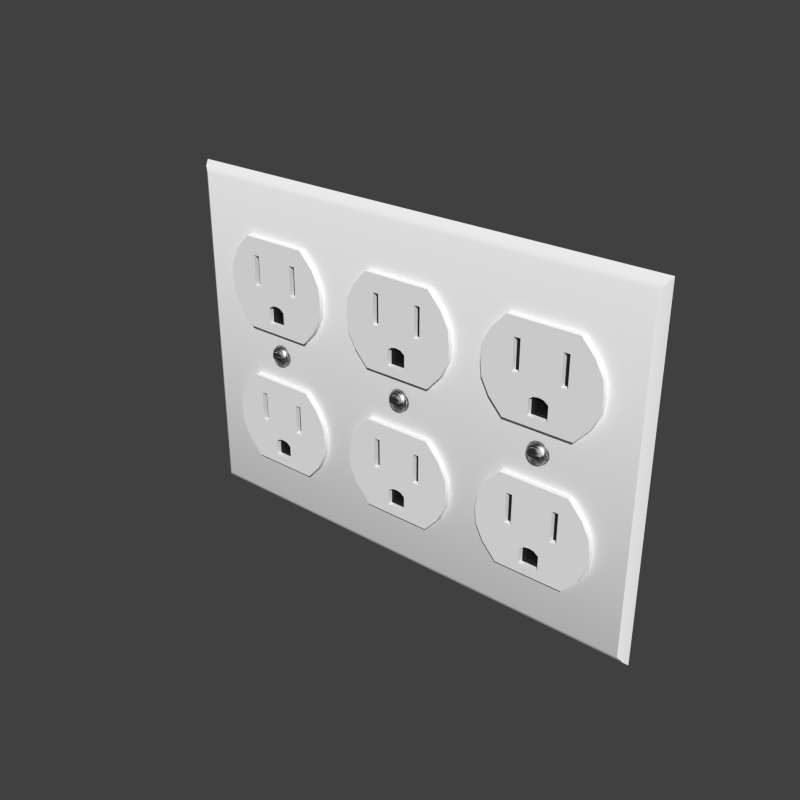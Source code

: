 # Source: Outlet_3-Gang.blend  (saved by Blender 3.0.42; exported with 4.5.12 LTS)
import bpy
from mathutils import Matrix  # noqa: F401  (used for matrix-valued properties, if any)

bpy.ops.wm.read_factory_settings(use_empty=True)
scene = bpy.context.scene
scene.name = 'Scene'

# ---- collections
col_collection_1 = bpy.data.collections.new('Collection 1'); scene.collection.children.link(col_collection_1)

# ---- materials (node trees are filled in below, after node groups)
mat_gloss_white_plastic = bpy.data.materials.new('Gloss White Plastic')
mat_gloss_white_plastic.alpha_threshold = 0.0
mat_gloss_white_plastic.roughness = 0.5
mat_gloss_white_plastic.line_color = (0.0, 0.0, 0.0, 1.0)
mat_stainless_steel = bpy.data.materials.new('Stainless Steel')
mat_stainless_steel.alpha_threshold = 0.0
mat_stainless_steel.roughness = 0.5
mat_stainless_steel.line_color = (0.0, 0.0, 0.0, 1.0)
mat_black_plastic = bpy.data.materials.new('Black Plastic')
mat_black_plastic.alpha_threshold = 0.0
mat_black_plastic.roughness = 0.5
mat_black_plastic.line_color = (0.0, 0.0, 0.0, 1.0)

# ---- node groups
ng_brushed = bpy.data.node_groups.new('Brushed', 'ShaderNodeTree')
_s = ng_brushed.interface.new_socket(name='Color', in_out='OUTPUT', socket_type='NodeSocketColor')
_s = ng_brushed.interface.new_socket(name='Vector', in_out='INPUT', socket_type='NodeSocketVector')
_s.min_value = -1.0
_s.max_value = 1.0
_s = ng_brushed.interface.new_socket(name='Scale', in_out='INPUT', socket_type='NodeSocketFloat')
_s.default_value = 15.0
_s.min_value = -1000.0
_s.max_value = 1000.0
_N = ng_brushed.nodes; _L = ng_brushed.links
n0 = _N.new('ShaderNodeMapping'); n0.name = 'Mapping'; n0.location = (-294, 153)
n0.inputs[3].default_value = (0.1, 1000.0, 1.0)
n1 = _N.new('ShaderNodeValToRGB'); n1.name = 'ColorRamp.002'; n1.location = (311, 4)
n1.color_ramp.interpolation = 'B_SPLINE'
while len(n1.color_ramp.elements) > 1: n1.color_ramp.elements.remove(n1.color_ramp.elements[-1])
n1.color_ramp.elements[0].position = 0.1136; n1.color_ramp.elements[0].color = (0.0, 0.0, 0.0, 1.0)
_e = n1.color_ramp.elements.new(0.4955); _e.color = (0.1708, 0.1708, 0.1708, 0.5074)
_e = n1.color_ramp.elements.new(1.0); _e.color = (1.0, 1.0, 1.0, 0.0)
n2 = _N.new('NodeGroupOutput'); n2.name = 'Group Output'; n2.location = (636, 29)
n3 = _N.new('ShaderNodeTexNoise'); n3.name = 'Noise Texture'; n3.location = (52, -12)
n3.width = 150
n3.inputs[3].default_value = 1.0
n3.inputs[8].default_value = 8.0
n4 = _N.new('NodeGroupInput'); n4.name = 'Group Input'; n4.location = (-508, 131)
_L.new(n4.outputs[0], n0.inputs[0])
_L.new(n0.outputs[0], n3.inputs[0])
_L.new(n3.outputs[0], n1.inputs[0])
_L.new(n1.outputs[0], n2.inputs[0])
_L.new(n4.outputs[1], n3.inputs[2])
n2.is_active_output = True

# ---- material node trees
mat_gloss_white_plastic.use_nodes = True; mat_gloss_white_plastic.node_tree.nodes.clear()
_N = mat_gloss_white_plastic.node_tree.nodes; _L = mat_gloss_white_plastic.node_tree.links
n0 = _N.new('ShaderNodeOutputMaterial'); n0.name = 'Material Output'; n0.location = (300, 300)
n0.width = 120
n1 = _N.new('ShaderNodeBsdfDiffuse'); n1.name = 'Diffuse BSDF'; n1.location = (-113, 376)
n1.inputs[0].default_value = (0.9425, 0.9425, 0.9425, 1.0)
n2 = _N.new('ShaderNodeMixShader'); n2.name = 'Mix Shader'; n2.location = (95, 307)
n2.width = 150
n2.inputs[0].default_value = 0.02
n3 = _N.new('ShaderNodeBsdfAnisotropic'); n3.name = 'Glossy BSDF'; n3.location = (-112, 226)
n3.distribution = 'BECKMANN'
n3.inputs[1].default_value = 0.3162
_L.new(n1.outputs[0], n2.inputs[1])
_L.new(n3.outputs[0], n2.inputs[2])
_L.new(n2.outputs[0], n0.inputs[0])
n0.is_active_output = True
mat_stainless_steel.use_nodes = True; mat_stainless_steel.node_tree.nodes.clear()
_N = mat_stainless_steel.node_tree.nodes; _L = mat_stainless_steel.node_tree.links
n0 = _N.new('ShaderNodeLayerWeight'); n0.name = 'Layer Weight'; n0.location = (114, 494)
n0.width = 150
n0.inputs[0].default_value = 0.15
n1 = _N.new('ShaderNodeMixShader'); n1.name = 'Mix Shader'; n1.location = (316, 430)
n1.width = 137
n2 = _N.new('ShaderNodeBsdfAnisotropic'); n2.name = 'Glossy BSDF.001'; n2.location = (94, 224)
n2.width = 169
n2.distribution = 'BECKMANN'
n2.inputs[1].default_value = 0.4472
n3 = _N.new('ShaderNodeBsdfAnisotropic'); n3.name = 'Glossy BSDF'; n3.location = (101, 387)
n3.width = 168
n3.distribution = 'BECKMANN'
n3.inputs[1].default_value = 0.4472
n4 = _N.new('ShaderNodeValToRGB'); n4.name = 'ColorRamp'; n4.location = (-310, 466)
n4.color_ramp.interpolation = 'B_SPLINE'
while len(n4.color_ramp.elements) > 1: n4.color_ramp.elements.remove(n4.color_ramp.elements[-1])
n4.color_ramp.elements[0].position = 0.0; n4.color_ramp.elements[0].color = (0.438, 0.438, 0.438, 1.0)
_e = n4.color_ramp.elements.new(1.0); _e.color = (0.1008, 0.1008, 0.1008, 1.0)
n5 = _N.new('ShaderNodeFresnel'); n5.name = 'Fresnel'; n5.location = (-566, 368)
n5.width = 124
n5.inputs[0].default_value = 2.45
n6 = _N.new('ShaderNodeBump'); n6.name = 'Bump'; n6.location = (-106, 232)
n6.width = 150
n6.inputs[0].default_value = 1.2
n6.inputs[1].default_value = 0.1
n6.inputs[2].default_value = 1.0
n7 = _N.new('ShaderNodeGamma'); n7.name = 'Gamma'; n7.location = (-287, 197)
n7.inputs[1].default_value = 9.0
n8 = _N.new('ShaderNodeOutputMaterial'); n8.name = 'Material Output'; n8.location = (486, 423)
n8.width = 120
n9 = _N.new('ShaderNodeTexCoord'); n9.name = 'Texture Coordinate'; n9.location = (-644, 237)
n9.width = 150
n10 = _N.new('ShaderNodeGroup'); n10.name = 'Group'; n10.location = (-459, 205)
n10.width = 142
n10.node_tree = ng_brushed
n10.inputs[1].default_value = 1.0
_L.new(n3.outputs[0], n1.inputs[1])
_L.new(n1.outputs[0], n8.inputs[0])
_L.new(n2.outputs[0], n1.inputs[2])
_L.new(n0.outputs[1], n1.inputs[0])
_L.new(n6.outputs[0], n3.inputs[4])
_L.new(n6.outputs[0], n2.inputs[4])
_L.new(n4.outputs[0], n3.inputs[0])
_L.new(n7.outputs[0], n6.inputs[3])
_L.new(n10.outputs[0], n7.inputs[0])
_L.new(n5.outputs[0], n4.inputs[0])
_L.new(n9.outputs[3], n10.inputs[0])
n8.is_active_output = True
mat_black_plastic.use_nodes = True; mat_black_plastic.node_tree.nodes.clear()
_N = mat_black_plastic.node_tree.nodes; _L = mat_black_plastic.node_tree.links
n0 = _N.new('ShaderNodeOutputMaterial'); n0.name = 'Material Output'; n0.location = (300, 300)
n0.width = 120
n1 = _N.new('ShaderNodeBsdfDiffuse'); n1.name = 'Diffuse BSDF'; n1.location = (-113, 376)
n1.inputs[0].default_value = (0.007938, 0.007938, 0.007938, 1.0)
n2 = _N.new('ShaderNodeMixShader'); n2.name = 'Mix Shader'; n2.location = (95, 307)
n2.width = 150
n2.inputs[0].default_value = 0.02
n3 = _N.new('ShaderNodeBsdfAnisotropic'); n3.name = 'Glossy BSDF'; n3.location = (-112, 226)
n3.distribution = 'BECKMANN'
n3.inputs[1].default_value = 0.3162
_L.new(n1.outputs[0], n2.inputs[1])
_L.new(n3.outputs[0], n2.inputs[2])
_L.new(n2.outputs[0], n0.inputs[0])
n0.is_active_output = True

# ---- world
world_world = bpy.data.worlds.new('World'); scene.world = world_world
world_world.color = (0.05088, 0.05088, 0.05088)
world_world.use_sun_shadow = False
world_world.sun_shadow_jitter_overblur = 0.0
world_world.cycles.sampling_method = 'MANUAL'
world_world.cycles.sample_map_resolution = 256

# ---- meshes
me_socket = bpy.data.meshes.new('Socket')
me_socket.from_pydata([(0.03037, -0.002786, 0.06048), (0.02921, -0.002786, 0.0597), (0.02843, -0.002786, 0.05853), (0.02816, -0.002786, 0.05715), (0.02843, -0.002786, 0.05577), (0.02921, -0.002786, 0.0546), (0.03037, -0.002786, 0.05382), (0.0295, -0.003814, 0.0549), (0.02881, -0.003814, 0.05593), (0.02857, -0.003814, 0.05715), (0.02881, -0.003814, 0.05837), (0.0295, -0.003814, 0.0594), (0.03053, -0.003814, 0.0601), (0.03053, -0.003814, 0.05421), (0.0298, -0.004316, 0.0552), (0.02921, -0.004316, 0.05609), (0.02906, -0.004316, 0.05715), (0.02921, -0.004316, 0.05821), (0.0298, -0.004316, 0.0591), (0.0307, -0.004316, 0.0597), (0.0307, -0.004316, 0.0546), (0.03096, -0.005079, 0.05669), (0.02996, -0.005079, 0.05669), (0.02996, -0.005079, 0.05761), (0.03096, -0.005079, 0.05761), (0.03132, -0.005079, 0.05761), (0.03132, -0.005079, 0.05669), (0.02996, -0.004316, 0.05761), (0.03096, -0.004316, 0.05761), (0.03132, -0.004316, 0.05761), (0.03132, -0.004316, 0.05669), (0.02826, -0.002786, 0.05646), (0.02866, -0.003814, 0.05654), (0.02906, -0.004316, 0.05768), (0.02866, -0.003814, 0.05776), (0.02826, -0.002786, 0.05784), (0.02996, -0.004316, 0.05715), (0.03096, -0.004316, 0.05715), (0.03132, -0.004316, 0.05715), (0.02996, -0.004316, 0.05669), (0.03096, -0.004316, 0.05669), (0.02906, -0.004316, 0.05662), (0.02911, -0.002786, 0.05715), (0.03175, -0.002786, 0.05715), (0.03175, -0.002786, 0.06075), (0.03313, -0.002786, 0.06048), (0.03429, -0.002786, 0.0597), (0.03507, -0.002786, 0.05853), (0.03534, -0.002786, 0.05715), (0.03507, -0.002786, 0.05577), (0.03429, -0.002786, 0.0546), (0.03313, -0.002786, 0.05382), (0.03175, -0.002786, 0.05355), (0.034, -0.003814, 0.0549), (0.03469, -0.003814, 0.05593), (0.03493, -0.003814, 0.05715), (0.03469, -0.003814, 0.05837), (0.034, -0.003814, 0.0594), (0.03297, -0.003814, 0.0601), (0.03175, -0.003814, 0.06034), (0.03297, -0.003814, 0.05421), (0.03175, -0.003814, 0.05396), (0.0337, -0.004316, 0.0552), (0.03429, -0.004316, 0.05609), (0.03444, -0.004316, 0.05715), (0.03429, -0.004316, 0.05821), (0.0337, -0.004316, 0.0591), (0.0328, -0.004316, 0.0597), (0.03175, -0.004316, 0.05991), (0.0328, -0.004316, 0.0546), (0.03175, -0.004316, 0.05439), (0.03254, -0.005079, 0.05669), (0.03354, -0.005079, 0.05669), (0.03354, -0.005079, 0.05761), (0.03254, -0.005079, 0.05761), (0.03218, -0.005079, 0.05761), (0.03175, -0.005079, 0.05761), (0.03218, -0.005079, 0.05669), (0.03175, -0.005079, 0.05669), (0.03354, -0.004316, 0.05761), (0.03254, -0.004316, 0.05761), (0.03218, -0.004316, 0.05761), (0.03175, -0.004316, 0.05761), (0.03218, -0.004316, 0.05669), (0.03175, -0.004316, 0.05669), (0.03524, -0.002786, 0.05646), (0.03484, -0.003814, 0.05654), (0.03444, -0.004316, 0.05768), (0.03484, -0.003814, 0.05776), (0.03524, -0.002786, 0.05784), (0.03354, -0.004316, 0.05715), (0.03254, -0.004316, 0.05715), (0.03218, -0.004316, 0.05715), (0.03175, -0.004316, 0.05715), (0.03354, -0.004316, 0.05669), (0.03254, -0.004316, 0.05669), (0.03444, -0.004316, 0.05662), (0.03439, -0.002786, 0.05715), (0.02054, -0.002589, 0.01777), (0.02054, -0.002589, 0.04788), (0.0129, -0.002589, 0.03283), (0.01342, -0.002589, 0.02781), (0.01597, -0.002589, 0.02279), (0.01342, -0.002589, 0.03785), (0.01597, -0.002589, 0.04286), (0.02322, -0.002589, 0.01777), (0.02322, -0.002589, 0.04788), (0.02322, -0.002683, 0.03209), (0.03008, -0.002589, 0.04788), (0.02322, -0.002683, 0.03785), (0.02322, -0.002683, 0.04213), (0.02867, -0.002589, 0.01777), (0.02526, -0.002589, 0.04788), (0.02526, -0.002683, 0.03209), (0.02867, -0.002683, 0.02079), (0.02867, -0.002683, 0.02582), (0.02526, -0.002683, 0.03785), (0.02526, -0.002683, 0.04213), (0.02054, -0.004372, 0.01777), (0.02054, -0.004372, 0.04788), (0.0129, -0.004372, 0.03283), (0.01342, -0.004372, 0.02781), (0.01597, -0.004372, 0.02279), (0.01342, -0.004372, 0.03785), (0.01597, -0.004372, 0.04286), (0.02322, -0.004372, 0.01777), (0.02322, -0.004372, 0.04788), (0.02322, -0.004372, 0.03209), (0.02322, -0.004372, 0.02079), (0.02322, -0.004372, 0.02719), (0.02322, -0.004372, 0.03785), (0.02322, -0.004372, 0.04213), (0.02867, -0.004372, 0.01777), (0.02526, -0.004372, 0.04788), (0.02526, -0.004372, 0.03209), (0.02867, -0.004372, 0.02079), (0.02867, -0.004372, 0.02582), (0.02526, -0.004372, 0.03785), (0.02526, -0.004372, 0.04213), (0.03008, -0.002683, 0.02691), (0.03008, -0.004372, 0.04788), (0.03008, -0.004372, 0.03209), (0.03008, -0.004372, 0.02691), (0.03008, -0.004372, 0.03785), (0.03008, -0.004372, 0.04213), (0.03175, -0.002589, 0.04788), (0.03175, -0.002589, 0.01777), (0.04296, -0.002589, 0.01777), (0.04296, -0.002589, 0.04788), (0.0506, -0.002589, 0.03283), (0.03175, -0.002683, 0.02719), (0.03175, -0.002683, 0.02079), (0.05008, -0.002589, 0.02781), (0.04753, -0.002589, 0.02279), (0.05008, -0.002589, 0.03785), (0.04753, -0.002589, 0.04286), (0.04028, -0.002589, 0.01777), (0.04028, -0.002589, 0.04788), (0.04028, -0.002683, 0.03209), (0.03342, -0.002589, 0.04788), (0.04028, -0.002683, 0.03785), (0.04028, -0.002683, 0.04213), (0.03483, -0.002589, 0.01777), (0.03824, -0.002589, 0.04788), (0.03824, -0.002683, 0.03209), (0.03483, -0.002683, 0.02079), (0.03483, -0.002683, 0.02582), (0.03824, -0.002683, 0.03785), (0.03824, -0.002683, 0.04213), (0.03175, -0.004372, 0.04788), (0.03175, -0.004372, 0.01777), (0.04296, -0.004372, 0.01777), (0.04296, -0.004372, 0.04788), (0.03175, -0.004372, 0.03209), (0.0506, -0.004372, 0.03283), (0.03175, -0.004372, 0.02719), (0.03175, -0.004372, 0.02079), (0.05008, -0.004372, 0.02781), (0.04753, -0.004372, 0.02279), (0.03175, -0.004372, 0.03785), (0.03175, -0.004372, 0.04213), (0.05008, -0.004372, 0.03785), (0.04753, -0.004372, 0.04286), (0.04028, -0.004372, 0.01777), (0.04028, -0.004372, 0.04788), (0.04028, -0.004372, 0.03209), (0.04028, -0.004372, 0.02079), (0.04028, -0.004372, 0.02719), (0.04028, -0.004372, 0.03785), (0.04028, -0.004372, 0.04213), (0.03483, -0.004372, 0.01777), (0.03824, -0.004372, 0.04788), (0.03824, -0.004372, 0.03209), (0.03483, -0.004372, 0.02079), (0.03483, -0.004372, 0.02582), (0.03824, -0.004372, 0.03785), (0.03824, -0.004372, 0.04213), (0.03342, -0.002683, 0.02691), (0.03342, -0.004372, 0.04788), (0.03342, -0.004372, 0.03209), (0.03342, -0.004372, 0.02691), (0.03342, -0.004372, 0.03785), (0.03342, -0.004372, 0.04213), (0.03175, -0.002683, 0.02582), (0.02054, -0.002589, 0.06495), (0.02054, -0.002589, 0.09506), (0.0129, -0.002589, 0.08001), (0.01342, -0.002589, 0.07499), (0.01597, -0.002589, 0.06997), (0.01342, -0.002589, 0.08502), (0.01597, -0.002589, 0.09004), (0.02322, -0.002589, 0.06495), (0.02322, -0.002589, 0.09506), (0.02322, -0.002683, 0.07927), (0.03008, -0.002589, 0.09506), (0.02322, -0.002683, 0.08502), (0.02322, -0.002683, 0.0893), (0.02867, -0.002589, 0.06495), (0.02526, -0.002589, 0.09506), (0.02526, -0.002683, 0.07927), (0.02867, -0.002683, 0.06796), (0.02867, -0.002683, 0.073), (0.02526, -0.002683, 0.08502), (0.02526, -0.002683, 0.0893), (0.02054, -0.004372, 0.06495), (0.02054, -0.004372, 0.09506), (0.0129, -0.004372, 0.08001), (0.01342, -0.004372, 0.07499), (0.01597, -0.004372, 0.06997), (0.01342, -0.004372, 0.08502), (0.01597, -0.004372, 0.09004), (0.02322, -0.004372, 0.06495), (0.02322, -0.004372, 0.09506), (0.02322, -0.004372, 0.07927), (0.02322, -0.004372, 0.06796), (0.02322, -0.004372, 0.07437), (0.02322, -0.004372, 0.08502), (0.02322, -0.004372, 0.0893), (0.02867, -0.004372, 0.06495), (0.02526, -0.004372, 0.09506), (0.02867, -0.004372, 0.06796), (0.02867, -0.004372, 0.073), (0.02526, -0.004372, 0.08502), (0.02526, -0.004372, 0.0893), (0.03008, -0.002683, 0.07409), (0.03008, -0.004372, 0.09506), (0.03008, -0.004372, 0.07927), (0.03008, -0.004372, 0.07409), (0.03008, -0.004372, 0.08502), (0.03008, -0.004372, 0.0893), (0.02526, -0.002589, 0.06495), (0.02355, -0.002683, 0.07927), (0.02526, -0.004372, 0.06495), (0.02526, -0.004372, 0.07927), (0.02526, -0.004372, 0.06796), (0.02526, -0.004372, 0.07369), (0.03175, -0.002589, 0.09506), (0.03175, -0.002589, 0.06495), (0.04296, -0.002589, 0.06495), (0.04296, -0.002589, 0.09506), (0.0506, -0.002589, 0.08001), (0.03175, -0.002683, 0.07437), (0.03175, -0.002683, 0.06796), (0.05008, -0.002589, 0.07499), (0.04753, -0.002589, 0.06997), (0.05008, -0.002589, 0.08502), (0.04753, -0.002589, 0.09004), (0.04028, -0.002589, 0.06495), (0.04028, -0.002589, 0.09506), (0.04028, -0.002683, 0.07927), (0.03342, -0.002589, 0.09506), (0.04028, -0.002683, 0.08502), (0.04028, -0.002683, 0.0893), (0.03483, -0.002589, 0.06495), (0.03824, -0.002589, 0.09506), (0.03824, -0.002683, 0.07927), (0.03483, -0.002683, 0.06796), (0.03483, -0.002683, 0.073), (0.03824, -0.002683, 0.08502), (0.03824, -0.002683, 0.0893), (0.03175, -0.004372, 0.09506), (0.03175, -0.004372, 0.06495), (0.04296, -0.004372, 0.06495), (0.04296, -0.004372, 0.09506), (0.03175, -0.004372, 0.07927), (0.0506, -0.004372, 0.08001), (0.03175, -0.004372, 0.07437), (0.03175, -0.004372, 0.06796), (0.05008, -0.004372, 0.07499), (0.04753, -0.004372, 0.06997), (0.03175, -0.004372, 0.08502), (0.03175, -0.004372, 0.0893), (0.05008, -0.004372, 0.08502), (0.04753, -0.004372, 0.09004), (0.04028, -0.004372, 0.06495), (0.04028, -0.004372, 0.09506), (0.04028, -0.004372, 0.07927), (0.04028, -0.004372, 0.06796), (0.04028, -0.004372, 0.07437), (0.04028, -0.004372, 0.08502), (0.04028, -0.004372, 0.0893), (0.03483, -0.004372, 0.06495), (0.03824, -0.004372, 0.09506), (0.03483, -0.004372, 0.06796), (0.03483, -0.004372, 0.073), (0.03824, -0.004372, 0.08502), (0.03824, -0.004372, 0.0893), (0.03342, -0.002683, 0.07409), (0.03342, -0.004372, 0.09506), (0.03342, -0.004372, 0.07927), (0.03342, -0.004372, 0.07409), (0.03342, -0.004372, 0.08502), (0.03342, -0.004372, 0.0893), (0.03175, -0.002683, 0.073), (0.03824, -0.002589, 0.06495), (0.03995, -0.002683, 0.07927), (0.03824, -0.004372, 0.06495), (0.03824, -0.004372, 0.07927), (0.03824, -0.004372, 0.06796), (0.03824, -0.004372, 0.07369), (3.211e-07, 1.386e-06, 2.522e-07), (3.211e-07, 1.386e-06, 0.1143), (0.002453, -0.002589, 0.003289), (0.001024, -0.001721, 0.001579), (0.001024, -0.001721, 0.1127), (0.002453, -0.002589, 0.111), (0.16, 1.386e-06, 2.522e-07), (0.16, 1.386e-06, 0.1143), (0.1576, -0.002589, 0.003289), (0.159, -0.001721, 0.001579), (0.159, -0.001721, 0.1127), (0.1576, -0.002589, 0.111), (0.1269, -0.002786, 0.06048), (0.1257, -0.002786, 0.0597), (0.1249, -0.002786, 0.05853), (0.1247, -0.002786, 0.05715), (0.1249, -0.002786, 0.05577), (0.1257, -0.002786, 0.0546), (0.1269, -0.002786, 0.05382), (0.126, -0.003814, 0.0549), (0.1253, -0.003814, 0.05593), (0.1251, -0.003814, 0.05715), (0.1253, -0.003814, 0.05837), (0.126, -0.003814, 0.0594), (0.1271, -0.003814, 0.0601), (0.1271, -0.003814, 0.05421), (0.1263, -0.004316, 0.0552), (0.1257, -0.004316, 0.05609), (0.1256, -0.004316, 0.05715), (0.1257, -0.004316, 0.05821), (0.1263, -0.004316, 0.0591), (0.1272, -0.004316, 0.0597), (0.1272, -0.004316, 0.0546), (0.1275, -0.005079, 0.05669), (0.1265, -0.005079, 0.05669), (0.1265, -0.005079, 0.05761), (0.1275, -0.005079, 0.05761), (0.1278, -0.005079, 0.05761), (0.1278, -0.005079, 0.05669), (0.1265, -0.004316, 0.05761), (0.1275, -0.004316, 0.05761), (0.1278, -0.004316, 0.05761), (0.1278, -0.004316, 0.05669), (0.1248, -0.002786, 0.05646), (0.1252, -0.003814, 0.05654), (0.1256, -0.004316, 0.05768), (0.1252, -0.003814, 0.05776), (0.1248, -0.002786, 0.05784), (0.1265, -0.004316, 0.05715), (0.1275, -0.004316, 0.05715), (0.1278, -0.004316, 0.05715), (0.1265, -0.004316, 0.05669), (0.1275, -0.004316, 0.05669), (0.1256, -0.004316, 0.05662), (0.1256, -0.002786, 0.05715), (0.1283, -0.002786, 0.05715), (0.1283, -0.002786, 0.06075), (0.1296, -0.002786, 0.06048), (0.1308, -0.002786, 0.0597), (0.1316, -0.002786, 0.05853), (0.1319, -0.002786, 0.05715), (0.1316, -0.002786, 0.05577), (0.1308, -0.002786, 0.0546), (0.1296, -0.002786, 0.05382), (0.1283, -0.002786, 0.05355), (0.1305, -0.003814, 0.0549), (0.1312, -0.003814, 0.05593), (0.1314, -0.003814, 0.05715), (0.1312, -0.003814, 0.05837), (0.1305, -0.003814, 0.0594), (0.1295, -0.003814, 0.0601), (0.1283, -0.003814, 0.06034), (0.1295, -0.003814, 0.05421), (0.1283, -0.003814, 0.05396), (0.1302, -0.004316, 0.0552), (0.1308, -0.004316, 0.05609), (0.131, -0.004316, 0.05715), (0.1308, -0.004316, 0.05821), (0.1302, -0.004316, 0.0591), (0.1293, -0.004316, 0.0597), (0.1283, -0.004316, 0.05991), (0.1293, -0.004316, 0.0546), (0.1283, -0.004316, 0.05439), (0.1291, -0.005079, 0.05669), (0.1301, -0.005079, 0.05669), (0.1301, -0.005079, 0.05761), (0.1291, -0.005079, 0.05761), (0.1287, -0.005079, 0.05761), (0.1283, -0.005079, 0.05761), (0.1287, -0.005079, 0.05669), (0.1283, -0.005079, 0.05669), (0.1301, -0.004316, 0.05761), (0.1291, -0.004316, 0.05761), (0.1287, -0.004316, 0.05761), (0.1283, -0.004316, 0.05761), (0.1287, -0.004316, 0.05669), (0.1283, -0.004316, 0.05669), (0.1318, -0.002786, 0.05646), (0.1314, -0.003814, 0.05654), (0.131, -0.004316, 0.05768), (0.1314, -0.003814, 0.05776), (0.1318, -0.002786, 0.05784), (0.1301, -0.004316, 0.05715), (0.1291, -0.004316, 0.05715), (0.1287, -0.004316, 0.05715), (0.1283, -0.004316, 0.05715), (0.1301, -0.004316, 0.05669), (0.1291, -0.004316, 0.05669), (0.131, -0.004316, 0.05662), (0.1309, -0.002786, 0.05715), (0.1171, -0.002589, 0.01777), (0.1171, -0.002589, 0.04788), (0.1094, -0.002589, 0.03283), (0.1099, -0.002589, 0.02781), (0.1125, -0.002589, 0.02279), (0.1099, -0.002589, 0.03785), (0.1125, -0.002589, 0.04286), (0.1197, -0.002589, 0.01777), (0.1197, -0.002589, 0.04788), (0.1197, -0.002683, 0.03209), (0.1266, -0.002589, 0.04788), (0.1197, -0.002683, 0.03785), (0.1197, -0.002683, 0.04213), (0.1252, -0.002589, 0.01777), (0.1218, -0.002589, 0.04788), (0.1218, -0.002683, 0.03209), (0.1252, -0.002683, 0.02079), (0.1252, -0.002683, 0.02582), (0.1218, -0.002683, 0.03785), (0.1218, -0.002683, 0.04213), (0.1171, -0.004372, 0.01777), (0.1171, -0.004372, 0.04788), (0.1094, -0.004372, 0.03283), (0.1099, -0.004372, 0.02781), (0.1125, -0.004372, 0.02279), (0.1099, -0.004372, 0.03785), (0.1125, -0.004372, 0.04286), (0.1197, -0.004372, 0.01777), (0.1197, -0.004372, 0.04788), (0.1197, -0.004372, 0.03209), (0.1197, -0.004372, 0.02079), (0.1197, -0.004372, 0.02719), (0.1197, -0.004372, 0.03785), (0.1197, -0.004372, 0.04213), (0.1252, -0.004372, 0.01777), (0.1218, -0.004372, 0.04788), (0.1218, -0.004372, 0.03209), (0.1252, -0.004372, 0.02079), (0.1252, -0.004372, 0.02582), (0.1218, -0.004372, 0.03785), (0.1218, -0.004372, 0.04213), (0.1266, -0.002683, 0.02691), (0.1266, -0.004372, 0.04788), (0.1266, -0.004372, 0.03209), (0.1266, -0.004372, 0.02691), (0.1266, -0.004372, 0.03785), (0.1266, -0.004372, 0.04213), (0.1283, -0.002589, 0.04788), (0.1283, -0.002589, 0.01777), (0.1395, -0.002589, 0.01777), (0.1395, -0.002589, 0.04788), (0.1471, -0.002589, 0.03283), (0.1283, -0.002683, 0.02719), (0.1283, -0.002683, 0.02079), (0.1466, -0.002589, 0.02781), (0.144, -0.002589, 0.02279), (0.1466, -0.002589, 0.03785), (0.144, -0.002589, 0.04286), (0.1368, -0.002589, 0.01777), (0.1368, -0.002589, 0.04788), (0.1368, -0.002683, 0.03209), (0.1299, -0.002589, 0.04788), (0.1368, -0.002683, 0.03785), (0.1368, -0.002683, 0.04213), (0.1314, -0.002589, 0.01777), (0.1348, -0.002589, 0.04788), (0.1348, -0.002683, 0.03209), (0.1314, -0.002683, 0.02079), (0.1314, -0.002683, 0.02582), (0.1348, -0.002683, 0.03785), (0.1348, -0.002683, 0.04213), (0.1283, -0.004372, 0.04788), (0.1283, -0.004372, 0.01777), (0.1395, -0.004372, 0.01777), (0.1395, -0.004372, 0.04788), (0.1283, -0.004372, 0.03209), (0.1471, -0.004372, 0.03283), (0.1283, -0.004372, 0.02719), (0.1283, -0.004372, 0.02079), (0.1466, -0.004372, 0.02781), (0.144, -0.004372, 0.02279), (0.1283, -0.004372, 0.03785), (0.1283, -0.004372, 0.04213), (0.1466, -0.004372, 0.03785), (0.144, -0.004372, 0.04286), (0.1368, -0.004372, 0.01777), (0.1368, -0.004372, 0.04788), (0.1368, -0.004372, 0.03209), (0.1368, -0.004372, 0.02079), (0.1368, -0.004372, 0.02719), (0.1368, -0.004372, 0.03785), (0.1368, -0.004372, 0.04213), (0.1314, -0.004372, 0.01777), (0.1348, -0.004372, 0.04788), (0.1348, -0.004372, 0.03209), (0.1314, -0.004372, 0.02079), (0.1314, -0.004372, 0.02582), (0.1348, -0.004372, 0.03785), (0.1348, -0.004372, 0.04213), (0.1299, -0.002683, 0.02691), (0.1299, -0.004372, 0.04788), (0.1299, -0.004372, 0.03209), (0.1299, -0.004372, 0.02691), (0.1299, -0.004372, 0.03785), (0.1299, -0.004372, 0.04213), (0.1283, -0.002683, 0.02582), (0.1171, -0.002589, 0.06495), (0.1171, -0.002589, 0.09506), (0.1094, -0.002589, 0.08001), (0.1099, -0.002589, 0.07499), (0.1125, -0.002589, 0.06997), (0.1099, -0.002589, 0.08502), (0.1125, -0.002589, 0.09004), (0.1197, -0.002589, 0.06495), (0.1197, -0.002589, 0.09506), (0.1197, -0.002683, 0.07927), (0.1266, -0.002589, 0.09506), (0.1197, -0.002683, 0.08502), (0.1197, -0.002683, 0.0893), (0.1252, -0.002589, 0.06495), (0.1218, -0.002589, 0.09506), (0.1218, -0.002683, 0.07927), (0.1252, -0.002683, 0.06796), (0.1252, -0.002683, 0.073), (0.1218, -0.002683, 0.08502), (0.1218, -0.002683, 0.0893), (0.1171, -0.004372, 0.06495), (0.1171, -0.004372, 0.09506), (0.1094, -0.004372, 0.08001), (0.1099, -0.004372, 0.07499), (0.1125, -0.004372, 0.06997), (0.1099, -0.004372, 0.08502), (0.1125, -0.004372, 0.09004), (0.1197, -0.004372, 0.06495), (0.1197, -0.004372, 0.09506), (0.1197, -0.004372, 0.07927), (0.1197, -0.004372, 0.06796), (0.1197, -0.004372, 0.07437), (0.1197, -0.004372, 0.08502), (0.1197, -0.004372, 0.0893), (0.1252, -0.004372, 0.06495), (0.1218, -0.004372, 0.09506), (0.1252, -0.004372, 0.06796), (0.1252, -0.004372, 0.073), (0.1218, -0.004372, 0.08502), (0.1218, -0.004372, 0.0893), (0.1266, -0.002683, 0.07409), (0.1266, -0.004372, 0.09506), (0.1266, -0.004372, 0.07927), (0.1266, -0.004372, 0.07409), (0.1266, -0.004372, 0.08502), (0.1266, -0.004372, 0.0893), (0.1218, -0.002589, 0.06495), (0.1201, -0.002683, 0.07927), (0.1218, -0.004372, 0.06495), (0.1218, -0.004372, 0.07927), (0.1218, -0.004372, 0.06796), (0.1218, -0.004372, 0.07369), (0.1283, -0.002589, 0.09506), (0.1283, -0.002589, 0.06495), (0.1395, -0.002589, 0.06495), (0.1395, -0.002589, 0.09506), (0.1471, -0.002589, 0.08001), (0.1283, -0.002683, 0.07437), (0.1283, -0.002683, 0.06796), (0.1466, -0.002589, 0.07499), (0.144, -0.002589, 0.06997), (0.1466, -0.002589, 0.08502), (0.144, -0.002589, 0.09004), (0.1368, -0.002589, 0.06495), (0.1368, -0.002589, 0.09506), (0.1368, -0.002683, 0.07927), (0.1299, -0.002589, 0.09506), (0.1368, -0.002683, 0.08502), (0.1368, -0.002683, 0.0893), (0.1314, -0.002589, 0.06495), (0.1348, -0.002589, 0.09506), (0.1348, -0.002683, 0.07927), (0.1314, -0.002683, 0.06796), (0.1314, -0.002683, 0.073), (0.1348, -0.002683, 0.08502), (0.1348, -0.002683, 0.0893), (0.1283, -0.004372, 0.09506), (0.1283, -0.004372, 0.06495), (0.1395, -0.004372, 0.06495), (0.1395, -0.004372, 0.09506), (0.1283, -0.004372, 0.07927), (0.1471, -0.004372, 0.08001), (0.1283, -0.004372, 0.07437), (0.1283, -0.004372, 0.06796), (0.1466, -0.004372, 0.07499), (0.144, -0.004372, 0.06997), (0.1283, -0.004372, 0.08502), (0.1283, -0.004372, 0.0893), (0.1466, -0.004372, 0.08502), (0.144, -0.004372, 0.09004), (0.1368, -0.004372, 0.06495), (0.1368, -0.004372, 0.09506), (0.1368, -0.004372, 0.07927), (0.1368, -0.004372, 0.06796), (0.1368, -0.004372, 0.07437), (0.1368, -0.004372, 0.08502), (0.1368, -0.004372, 0.0893), (0.1314, -0.004372, 0.06495), (0.1348, -0.004372, 0.09506), (0.1314, -0.004372, 0.06796), (0.1314, -0.004372, 0.073), (0.1348, -0.004372, 0.08502), (0.1348, -0.004372, 0.0893), (0.1299, -0.002683, 0.07409), (0.1299, -0.004372, 0.09506), (0.1299, -0.004372, 0.07927), (0.1299, -0.004372, 0.07409), (0.1299, -0.004372, 0.08502), (0.1299, -0.004372, 0.0893), (0.1283, -0.002683, 0.073), (0.1348, -0.002589, 0.06495), (0.1365, -0.002683, 0.07927), (0.1348, -0.004372, 0.06495), (0.1348, -0.004372, 0.07927), (0.1348, -0.004372, 0.06796), (0.1348, -0.004372, 0.07369), (0.07863, -0.002786, 0.06048), (0.07747, -0.002786, 0.0597), (0.07669, -0.002786, 0.05853), (0.07642, -0.002786, 0.05715), (0.07669, -0.002786, 0.05577), (0.07747, -0.002786, 0.0546), (0.07863, -0.002786, 0.05382), (0.07776, -0.003814, 0.0549), (0.07707, -0.003814, 0.05593), (0.07683, -0.003814, 0.05715), (0.07707, -0.003814, 0.05837), (0.07776, -0.003814, 0.0594), (0.07879, -0.003814, 0.0601), (0.07879, -0.003814, 0.05421), (0.07806, -0.004316, 0.0552), (0.07747, -0.004316, 0.05609), (0.07732, -0.004316, 0.05715), (0.07747, -0.004316, 0.05821), (0.07806, -0.004316, 0.0591), (0.07896, -0.004316, 0.0597), (0.07896, -0.004316, 0.0546), (0.07922, -0.005079, 0.05669), (0.07822, -0.005079, 0.05669), (0.07822, -0.005079, 0.05761), (0.07922, -0.005079, 0.05761), (0.07958, -0.005079, 0.05761), (0.07958, -0.005079, 0.05669), (0.07822, -0.004316, 0.05761), (0.07922, -0.004316, 0.05761), (0.07958, -0.004316, 0.05761), (0.07958, -0.004316, 0.05669), (0.07652, -0.002786, 0.05646), (0.07692, -0.003814, 0.05654), (0.07732, -0.004316, 0.05768), (0.07692, -0.003814, 0.05776), (0.07652, -0.002786, 0.05784), (0.07822, -0.004316, 0.05715), (0.07922, -0.004316, 0.05715), (0.07958, -0.004316, 0.05715), (0.07822, -0.004316, 0.05669), (0.07922, -0.004316, 0.05669), (0.07732, -0.004316, 0.05662), (0.07737, -0.002786, 0.05715), (0.08001, -0.002786, 0.05715), (0.08001, -0.002786, 0.06075), (0.08139, -0.002786, 0.06048), (0.08255, -0.002786, 0.0597), (0.08333, -0.002786, 0.05853), (0.0836, -0.002786, 0.05715), (0.08333, -0.002786, 0.05577), (0.08255, -0.002786, 0.0546), (0.08139, -0.002786, 0.05382), (0.08001, -0.002786, 0.05355), (0.08226, -0.003814, 0.0549), (0.08295, -0.003814, 0.05593), (0.08319, -0.003814, 0.05715), (0.08295, -0.003814, 0.05837), (0.08226, -0.003814, 0.0594), (0.08123, -0.003814, 0.0601), (0.08001, -0.003814, 0.06034), (0.08123, -0.003814, 0.05421), (0.08001, -0.003814, 0.05396), (0.08196, -0.004316, 0.0552), (0.08255, -0.004316, 0.05609), (0.0827, -0.004316, 0.05715), (0.08255, -0.004316, 0.05821), (0.08196, -0.004316, 0.0591), (0.08106, -0.004316, 0.0597), (0.08001, -0.004316, 0.05991), (0.08106, -0.004316, 0.0546), (0.08001, -0.004316, 0.05439), (0.0808, -0.005079, 0.05669), (0.0818, -0.005079, 0.05669), (0.0818, -0.005079, 0.05761), (0.0808, -0.005079, 0.05761), (0.08044, -0.005079, 0.05761), (0.08001, -0.005079, 0.05761), (0.08044, -0.005079, 0.05669), (0.08001, -0.005079, 0.05669), (0.0818, -0.004316, 0.05761), (0.0808, -0.004316, 0.05761), (0.08044, -0.004316, 0.05761), (0.08001, -0.004316, 0.05761), (0.08044, -0.004316, 0.05669), (0.08001, -0.004316, 0.05669), (0.0835, -0.002786, 0.05646), (0.0831, -0.003814, 0.05654), (0.0827, -0.004316, 0.05768), (0.0831, -0.003814, 0.05776), (0.0835, -0.002786, 0.05784), (0.0818, -0.004316, 0.05715), (0.0808, -0.004316, 0.05715), (0.08044, -0.004316, 0.05715), (0.08001, -0.004316, 0.05715), (0.0818, -0.004316, 0.05669), (0.0808, -0.004316, 0.05669), (0.0827, -0.004316, 0.05662), (0.08265, -0.002786, 0.05715), (0.0688, -0.002589, 0.01777), (0.0688, -0.002589, 0.04788), (0.06116, -0.002589, 0.03283), (0.06168, -0.002589, 0.02781), (0.06423, -0.002589, 0.02279), (0.06168, -0.002589, 0.03785), (0.06423, -0.002589, 0.04286), (0.07148, -0.002589, 0.01777), (0.07148, -0.002589, 0.04788), (0.07148, -0.002683, 0.03209), (0.07834, -0.002589, 0.04788), (0.07148, -0.002683, 0.03785), (0.07148, -0.002683, 0.04213), (0.07693, -0.002589, 0.01777), (0.07352, -0.002589, 0.04788), (0.07352, -0.002683, 0.03209), (0.07693, -0.002683, 0.02079), (0.07693, -0.002683, 0.02582), (0.07352, -0.002683, 0.03785), (0.07352, -0.002683, 0.04213), (0.0688, -0.004372, 0.01777), (0.0688, -0.004372, 0.04788), (0.06116, -0.004372, 0.03283), (0.06168, -0.004372, 0.02781), (0.06423, -0.004372, 0.02279), (0.06168, -0.004372, 0.03785), (0.06423, -0.004372, 0.04286), (0.07148, -0.004372, 0.01777), (0.07148, -0.004372, 0.04788), (0.07148, -0.004372, 0.03209), (0.07148, -0.004372, 0.02079), (0.07148, -0.004372, 0.02719), (0.07148, -0.004372, 0.03785), (0.07148, -0.004372, 0.04213), (0.07693, -0.004372, 0.01777), (0.07352, -0.004372, 0.04788), (0.07352, -0.004372, 0.03209), (0.07693, -0.004372, 0.02079), (0.07693, -0.004372, 0.02582), (0.07352, -0.004372, 0.03785), (0.07352, -0.004372, 0.04213), (0.07834, -0.002683, 0.02691), (0.07834, -0.004372, 0.04788), (0.07834, -0.004372, 0.03209), (0.07834, -0.004372, 0.02691), (0.07834, -0.004372, 0.03785), (0.07834, -0.004372, 0.04213), (0.08001, -0.002589, 0.04788), (0.08001, -0.002589, 0.01777), (0.09122, -0.002589, 0.01777), (0.09122, -0.002589, 0.04788), (0.09886, -0.002589, 0.03283), (0.08001, -0.002683, 0.02719), (0.08001, -0.002683, 0.02079), (0.09834, -0.002589, 0.02781), (0.09579, -0.002589, 0.02279), (0.09834, -0.002589, 0.03785), (0.09579, -0.002589, 0.04286), (0.08854, -0.002589, 0.01777), (0.08854, -0.002589, 0.04788), (0.08854, -0.002683, 0.03209), (0.08168, -0.002589, 0.04788), (0.08854, -0.002683, 0.03785), (0.08854, -0.002683, 0.04213), (0.08309, -0.002589, 0.01777), (0.0865, -0.002589, 0.04788), (0.0865, -0.002683, 0.03209), (0.08309, -0.002683, 0.02079), (0.08309, -0.002683, 0.02582), (0.0865, -0.002683, 0.03785), (0.0865, -0.002683, 0.04213), (0.08001, -0.004372, 0.04788), (0.08001, -0.004372, 0.01777), (0.09122, -0.004372, 0.01777), (0.09122, -0.004372, 0.04788), (0.08001, -0.004372, 0.03209), (0.09886, -0.004372, 0.03283), (0.08001, -0.004372, 0.02719), (0.08001, -0.004372, 0.02079), (0.09834, -0.004372, 0.02781), (0.09579, -0.004372, 0.02279), (0.08001, -0.004372, 0.03785), (0.08001, -0.004372, 0.04213), (0.09834, -0.004372, 0.03785), (0.09579, -0.004372, 0.04286), (0.08854, -0.004372, 0.01777), (0.08854, -0.004372, 0.04788), (0.08854, -0.004372, 0.03209), (0.08854, -0.004372, 0.02079), (0.08854, -0.004372, 0.02719), (0.08854, -0.004372, 0.03785), (0.08854, -0.004372, 0.04213), (0.08309, -0.004372, 0.01777), (0.0865, -0.004372, 0.04788), (0.0865, -0.004372, 0.03209), (0.08309, -0.004372, 0.02079), (0.08309, -0.004372, 0.02582), (0.0865, -0.004372, 0.03785), (0.0865, -0.004372, 0.04213), (0.08168, -0.002683, 0.02691), (0.08168, -0.004372, 0.04788), (0.08168, -0.004372, 0.03209), (0.08168, -0.004372, 0.02691), (0.08168, -0.004372, 0.03785), (0.08168, -0.004372, 0.04213), (0.08001, -0.002683, 0.02582), (0.0688, -0.002589, 0.06495), (0.0688, -0.002589, 0.09506), (0.06116, -0.002589, 0.08001), (0.06168, -0.002589, 0.07499), (0.06423, -0.002589, 0.06997), (0.06168, -0.002589, 0.08502), (0.06423, -0.002589, 0.09004), (0.07148, -0.002589, 0.06495), (0.07148, -0.002589, 0.09506), (0.07148, -0.002683, 0.07927), (0.07834, -0.002589, 0.09506), (0.07148, -0.002683, 0.08502), (0.07148, -0.002683, 0.0893), (0.07693, -0.002589, 0.06495), (0.07352, -0.002589, 0.09506), (0.07352, -0.002683, 0.07927), (0.07693, -0.002683, 0.06796), (0.07693, -0.002683, 0.073), (0.07352, -0.002683, 0.08502), (0.07352, -0.002683, 0.0893), (0.0688, -0.004372, 0.06495), (0.0688, -0.004372, 0.09506), (0.06116, -0.004372, 0.08001), (0.06168, -0.004372, 0.07499), (0.06423, -0.004372, 0.06997), (0.06168, -0.004372, 0.08502), (0.06423, -0.004372, 0.09004), (0.07148, -0.004372, 0.06495), (0.07148, -0.004372, 0.09506), (0.07148, -0.004372, 0.07927), (0.07148, -0.004372, 0.06796), (0.07148, -0.004372, 0.07437), (0.07148, -0.004372, 0.08502), (0.07148, -0.004372, 0.0893), (0.07693, -0.004372, 0.06495), (0.07352, -0.004372, 0.09506), (0.07693, -0.004372, 0.06796), (0.07693, -0.004372, 0.073), (0.07352, -0.004372, 0.08502), (0.07352, -0.004372, 0.0893), (0.07834, -0.002683, 0.07409), (0.07834, -0.004372, 0.09506), (0.07834, -0.004372, 0.07927), (0.07834, -0.004372, 0.07409), (0.07834, -0.004372, 0.08502), (0.07834, -0.004372, 0.0893), (0.07352, -0.002589, 0.06495), (0.07181, -0.002683, 0.07927), (0.07352, -0.004372, 0.06495), (0.07352, -0.004372, 0.07927), (0.07352, -0.004372, 0.06796), (0.07352, -0.004372, 0.07369), (0.08001, -0.002589, 0.09506), (0.08001, -0.002589, 0.06495), (0.09122, -0.002589, 0.06495), (0.09122, -0.002589, 0.09506), (0.09886, -0.002589, 0.08001), (0.08001, -0.002683, 0.07437), (0.08001, -0.002683, 0.06796), (0.09834, -0.002589, 0.07499), (0.09579, -0.002589, 0.06997), (0.09834, -0.002589, 0.08502), (0.09579, -0.002589, 0.09004), (0.08854, -0.002589, 0.06495), (0.08854, -0.002589, 0.09506), (0.08854, -0.002683, 0.07927), (0.08168, -0.002589, 0.09506), (0.08854, -0.002683, 0.08502), (0.08854, -0.002683, 0.0893), (0.08309, -0.002589, 0.06495), (0.0865, -0.002589, 0.09506), (0.0865, -0.002683, 0.07927), (0.08309, -0.002683, 0.06796), (0.08309, -0.002683, 0.073), (0.0865, -0.002683, 0.08502), (0.0865, -0.002683, 0.0893), (0.08001, -0.004372, 0.09506), (0.08001, -0.004372, 0.06495), (0.09122, -0.004372, 0.06495), (0.09122, -0.004372, 0.09506), (0.08001, -0.004372, 0.07927), (0.09886, -0.004372, 0.08001), (0.08001, -0.004372, 0.07437), (0.08001, -0.004372, 0.06796), (0.09834, -0.004372, 0.07499), (0.09579, -0.004372, 0.06997), (0.08001, -0.004372, 0.08502), (0.08001, -0.004372, 0.0893), (0.09834, -0.004372, 0.08502), (0.09579, -0.004372, 0.09004), (0.08854, -0.004372, 0.06495), (0.08854, -0.004372, 0.09506), (0.08854, -0.004372, 0.07927), (0.08854, -0.004372, 0.06796), (0.08854, -0.004372, 0.07437), (0.08854, -0.004372, 0.08502), (0.08854, -0.004372, 0.0893), (0.08309, -0.004372, 0.06495), (0.0865, -0.004372, 0.09506), (0.08309, -0.004372, 0.06796), (0.08309, -0.004372, 0.073), (0.0865, -0.004372, 0.08502), (0.0865, -0.004372, 0.0893), (0.08168, -0.002683, 0.07409), (0.08168, -0.004372, 0.09506), (0.08168, -0.004372, 0.07927), (0.08168, -0.004372, 0.07409), (0.08168, -0.004372, 0.08502), (0.08168, -0.004372, 0.0893), (0.08001, -0.002683, 0.073), (0.0865, -0.002589, 0.06495), (0.08821, -0.002683, 0.07927), (0.0865, -0.004372, 0.06495), (0.0865, -0.004372, 0.07927), (0.0865, -0.004372, 0.06796), (0.0865, -0.004372, 0.07369)], [(42, 43), (97, 43), (374, 375), (429, 375), (694, 695), (749, 695)], [(35, 3, 9, 34), (4, 5, 7, 8), (44, 0, 12, 59), (6, 52, 61, 13), (1, 2, 10, 11), (31, 4, 8, 32), (5, 6, 13, 7), (0, 1, 11, 12), (11, 10, 17, 18), (13, 61, 70, 20), (59, 12, 19, 68), (8, 7, 14, 15), (34, 9, 16, 33), (12, 11, 18, 19), (7, 13, 20, 14), (18, 17, 23, 24), (20, 70, 78, 26), (68, 19, 25, 76), (15, 14, 21, 22), (26, 78, 84, 30), (19, 18, 24, 25), (14, 20, 26, 21), (24, 23, 27, 28), (76, 25, 29, 82), (25, 24, 28, 29), (3, 31, 32, 9), (10, 34, 33, 17), (2, 35, 34, 10), (33, 27, 23), (33, 23, 17), (82, 29, 38, 93), (28, 27, 36, 37), (29, 28, 37, 38), (37, 36, 39, 40), (32, 8, 15, 41), (22, 21, 40, 39), (21, 26, 30, 40), (9, 32, 41, 16), (22, 41, 15), (39, 41, 22), (27, 33, 16, 36), (36, 16, 41, 39), (93, 38, 30, 84), (38, 37, 40, 30), (89, 88, 55, 48), (49, 54, 53, 50), (44, 59, 58, 45), (51, 60, 61, 52), (46, 57, 56, 47), (85, 86, 54, 49), (50, 53, 60, 51), (45, 58, 57, 46), (57, 66, 65, 56), (60, 69, 70, 61), (59, 68, 67, 58), (54, 63, 62, 53), (88, 87, 64, 55), (58, 67, 66, 57), (53, 62, 69, 60), (66, 74, 73, 65), (69, 77, 78, 70), (68, 76, 75, 67), (63, 72, 71, 62), (77, 83, 84, 78), (67, 75, 74, 66), (62, 71, 77, 69), (74, 80, 79, 73), (76, 82, 81, 75), (75, 81, 80, 74), (48, 55, 86, 85), (56, 65, 87, 88), (47, 56, 88, 89), (87, 73, 79), (87, 65, 73), (82, 93, 92, 81), (80, 91, 90, 79), (81, 92, 91, 80), (91, 95, 94, 90), (86, 96, 63, 54), (72, 94, 95, 71), (71, 95, 83, 77), (55, 64, 96, 86), (72, 63, 96), (94, 72, 96), (79, 90, 64, 87), (90, 94, 96, 64), (93, 84, 83, 92), (92, 83, 95, 91), (101, 100, 120, 121), (117, 110, 131, 138), (105, 98, 118, 125), (114, 151, 176, 135), (146, 111, 132, 170), (113, 116, 137, 134), (98, 102, 122, 118), (100, 103, 123, 120), (109, 107, 127, 130), (111, 105, 125, 132), (102, 101, 121, 122), (99, 106, 126, 119), (139, 115, 136, 142), (108, 145, 169, 140), (116, 117, 138, 137), (144, 140, 169, 180), (142, 141, 173, 175), (132, 135, 176, 170), (141, 143, 179, 173), (143, 144, 180, 179), (124, 119, 126, 131), (121, 120, 127, 129), (118, 122, 128, 125), (122, 121, 129, 128), (120, 123, 130, 127), (123, 124, 131, 130), (131, 126, 133, 138), (129, 127, 134, 136), (125, 128, 135, 132), (128, 129, 136, 135), (107, 113, 134, 127), (104, 99, 119, 124), (115, 114, 135, 136), (106, 112, 133, 126), (110, 109, 130, 131), (103, 104, 124, 123), (150, 139, 142, 175), (112, 108, 140, 133), (138, 133, 140, 144), (136, 134, 141, 142), (134, 137, 143, 141), (137, 138, 144, 143), (114, 115, 203, 151), (115, 139, 150, 203), (109, 116, 113, 107), (110, 117, 116, 109), (152, 177, 174, 149), (168, 196, 189, 161), (156, 183, 171, 147), (165, 193, 176, 151), (146, 170, 190, 162), (164, 192, 195, 167), (147, 171, 178, 153), (149, 174, 181, 154), (160, 188, 185, 158), (162, 190, 183, 156), (153, 178, 177, 152), (148, 172, 184, 157), (197, 200, 194, 166), (159, 198, 169, 145), (167, 195, 196, 168), (202, 180, 169, 198), (200, 175, 173, 199), (190, 170, 176, 193), (199, 173, 179, 201), (201, 179, 180, 202), (182, 189, 184, 172), (177, 187, 185, 174), (171, 183, 186, 178), (178, 186, 187, 177), (174, 185, 188, 181), (181, 188, 189, 182), (189, 196, 191, 184), (187, 194, 192, 185), (183, 190, 193, 186), (186, 193, 194, 187), (158, 185, 192, 164), (155, 182, 172, 148), (166, 194, 193, 165), (157, 184, 191, 163), (161, 189, 188, 160), (154, 181, 182, 155), (150, 175, 200, 197), (163, 191, 198, 159), (196, 202, 198, 191), (194, 200, 199, 192), (192, 199, 201, 195), (195, 201, 202, 196), (165, 151, 203, 166), (166, 203, 150, 197), (160, 158, 164, 167), (161, 160, 167, 168), (207, 206, 226, 227), (223, 216, 237, 243), (211, 204, 224, 231), (220, 262, 287, 240), (257, 217, 238, 281), (204, 208, 228, 224), (206, 209, 229, 226), (215, 213, 233, 236), (250, 211, 231, 252), (208, 207, 227, 228), (205, 212, 232, 225), (244, 221, 241, 247), (214, 256, 280, 245), (222, 223, 243, 242), (249, 245, 280, 291), (247, 246, 284, 286), (238, 240, 287, 281), (246, 248, 290, 284), (248, 249, 291, 290), (230, 225, 232, 237), (227, 226, 233, 235), (224, 228, 234, 231), (228, 227, 235, 234), (226, 229, 236, 233), (229, 230, 237, 236), (237, 232, 239, 243), (252, 254, 240, 238), (254, 255, 241, 240), (210, 205, 225, 230), (221, 220, 240, 241), (212, 218, 239, 232), (216, 215, 236, 237), (209, 210, 230, 229), (261, 244, 247, 286), (218, 214, 245, 239), (243, 239, 245, 249), (242, 243, 249, 248), (220, 221, 313, 262), (221, 244, 261, 313), (215, 222, 219, 251, 213), (216, 223, 222, 215), (217, 250, 252, 238), (235, 233, 253, 255), (231, 234, 254, 252), (234, 235, 255, 254), (213, 251, 253, 233), (219, 222, 242, 253), (255, 253, 241), (251, 219, 253), (241, 253, 246, 247), (253, 242, 248, 246), (263, 288, 285, 260), (279, 306, 300, 272), (267, 294, 282, 258), (276, 303, 287, 262), (257, 281, 301, 273), (258, 282, 289, 264), (260, 285, 292, 265), (271, 299, 296, 269), (314, 316, 294, 267), (264, 289, 288, 263), (259, 283, 295, 268), (307, 310, 304, 277), (270, 308, 280, 256), (278, 305, 306, 279), (312, 291, 280, 308), (310, 286, 284, 309), (301, 281, 287, 303), (309, 284, 290, 311), (311, 290, 291, 312), (293, 300, 295, 283), (288, 298, 296, 285), (282, 294, 297, 289), (289, 297, 298, 288), (285, 296, 299, 292), (292, 299, 300, 293), (300, 306, 302, 295), (316, 301, 303, 318), (318, 303, 304, 319), (266, 293, 283, 259), (277, 304, 303, 276), (268, 295, 302, 274), (272, 300, 299, 271), (265, 292, 293, 266), (261, 286, 310, 307), (274, 302, 308, 270), (306, 312, 308, 302), (305, 311, 312, 306), (276, 262, 313, 277), (277, 313, 261, 307), (271, 269, 315, 275, 278), (272, 271, 278, 279), (273, 301, 316, 314), (298, 319, 317, 296), (294, 316, 318, 297), (297, 318, 319, 298), (269, 296, 317, 315), (275, 317, 305, 278), (319, 304, 317), (315, 317, 275), (304, 310, 309, 317), (317, 309, 311, 305), (323, 324, 321, 320), (329, 326, 327, 330), (329, 330, 331, 328), (324, 325, 331, 330), (323, 322, 325, 324), (331, 325, 322, 328), (323, 320, 326, 329), (322, 323, 329, 328), (324, 330, 327, 321), (367, 335, 341, 366), (336, 337, 339, 340), (376, 332, 344, 391), (338, 384, 393, 345), (333, 334, 342, 343), (363, 336, 340, 364), (337, 338, 345, 339), (332, 333, 343, 344), (343, 342, 349, 350), (345, 393, 402, 352), (391, 344, 351, 400), (340, 339, 346, 347), (366, 341, 348, 365), (344, 343, 350, 351), (339, 345, 352, 346), (350, 349, 355, 356), (352, 402, 410, 358), (400, 351, 357, 408), (347, 346, 353, 354), (358, 410, 416, 362), (351, 350, 356, 357), (346, 352, 358, 353), (356, 355, 359, 360), (408, 357, 361, 414), (357, 356, 360, 361), (335, 363, 364, 341), (342, 366, 365, 349), (334, 367, 366, 342), (365, 359, 355), (365, 355, 349), (414, 361, 370, 425), (360, 359, 368, 369), (361, 360, 369, 370), (369, 368, 371, 372), (364, 340, 347, 373), (354, 353, 372, 371), (353, 358, 362, 372), (341, 364, 373, 348), (354, 373, 347), (371, 373, 354), (359, 365, 348, 368), (368, 348, 373, 371), (425, 370, 362, 416), (370, 369, 372, 362), (421, 420, 387, 380), (381, 386, 385, 382), (376, 391, 390, 377), (383, 392, 393, 384), (378, 389, 388, 379), (417, 418, 386, 381), (382, 385, 392, 383), (377, 390, 389, 378), (389, 398, 397, 388), (392, 401, 402, 393), (391, 400, 399, 390), (386, 395, 394, 385), (420, 419, 396, 387), (390, 399, 398, 389), (385, 394, 401, 392), (398, 406, 405, 397), (401, 409, 410, 402), (400, 408, 407, 399), (395, 404, 403, 394), (409, 415, 416, 410), (399, 407, 406, 398), (394, 403, 409, 401), (406, 412, 411, 405), (408, 414, 413, 407), (407, 413, 412, 406), (380, 387, 418, 417), (388, 397, 419, 420), (379, 388, 420, 421), (419, 405, 411), (419, 397, 405), (414, 425, 424, 413), (412, 423, 422, 411), (413, 424, 423, 412), (423, 427, 426, 422), (418, 428, 395, 386), (404, 426, 427, 403), (403, 427, 415, 409), (387, 396, 428, 418), (404, 395, 428), (426, 404, 428), (411, 422, 396, 419), (422, 426, 428, 396), (425, 416, 415, 424), (424, 415, 427, 423), (433, 432, 452, 453), (449, 442, 463, 470), (437, 430, 450, 457), (446, 483, 508, 467), (478, 443, 464, 502), (445, 448, 469, 466), (430, 434, 454, 450), (432, 435, 455, 452), (441, 439, 459, 462), (443, 437, 457, 464), (434, 433, 453, 454), (431, 438, 458, 451), (471, 447, 468, 474), (440, 477, 501, 472), (448, 449, 470, 469), (476, 472, 501, 512), (474, 473, 505, 507), (464, 467, 508, 502), (473, 475, 511, 505), (475, 476, 512, 511), (456, 451, 458, 463), (453, 452, 459, 461), (450, 454, 460, 457), (454, 453, 461, 460), (452, 455, 462, 459), (455, 456, 463, 462), (463, 458, 465, 470), (461, 459, 466, 468), (457, 460, 467, 464), (460, 461, 468, 467), (439, 445, 466, 459), (436, 431, 451, 456), (447, 446, 467, 468), (438, 444, 465, 458), (442, 441, 462, 463), (435, 436, 456, 455), (482, 471, 474, 507), (444, 440, 472, 465), (470, 465, 472, 476), (468, 466, 473, 474), (466, 469, 475, 473), (469, 470, 476, 475), (446, 447, 535, 483), (447, 471, 482, 535), (441, 448, 445, 439), (442, 449, 448, 441), (484, 509, 506, 481), (500, 528, 521, 493), (488, 515, 503, 479), (497, 525, 508, 483), (478, 502, 522, 494), (496, 524, 527, 499), (479, 503, 510, 485), (481, 506, 513, 486), (492, 520, 517, 490), (494, 522, 515, 488), (485, 510, 509, 484), (480, 504, 516, 489), (529, 532, 526, 498), (491, 530, 501, 477), (499, 527, 528, 500), (534, 512, 501, 530), (532, 507, 505, 531), (522, 502, 508, 525), (531, 505, 511, 533), (533, 511, 512, 534), (514, 521, 516, 504), (509, 519, 517, 506), (503, 515, 518, 510), (510, 518, 519, 509), (506, 517, 520, 513), (513, 520, 521, 514), (521, 528, 523, 516), (519, 526, 524, 517), (515, 522, 525, 518), (518, 525, 526, 519), (490, 517, 524, 496), (487, 514, 504, 480), (498, 526, 525, 497), (489, 516, 523, 495), (493, 521, 520, 492), (486, 513, 514, 487), (482, 507, 532, 529), (495, 523, 530, 491), (528, 534, 530, 523), (526, 532, 531, 524), (524, 531, 533, 527), (527, 533, 534, 528), (497, 483, 535, 498), (498, 535, 482, 529), (492, 490, 496, 499), (493, 492, 499, 500), (539, 538, 558, 559), (555, 548, 569, 575), (543, 536, 556, 563), (552, 594, 619, 572), (589, 549, 570, 613), (536, 540, 560, 556), (538, 541, 561, 558), (547, 545, 565, 568), (582, 543, 563, 584), (540, 539, 559, 560), (537, 544, 564, 557), (576, 553, 573, 579), (546, 588, 612, 577), (554, 555, 575, 574), (581, 577, 612, 623), (579, 578, 616, 618), (570, 572, 619, 613), (578, 580, 622, 616), (580, 581, 623, 622), (562, 557, 564, 569), (559, 558, 565, 567), (556, 560, 566, 563), (560, 559, 567, 566), (558, 561, 568, 565), (561, 562, 569, 568), (569, 564, 571, 575), (584, 586, 572, 570), (586, 587, 573, 572), (542, 537, 557, 562), (553, 552, 572, 573), (544, 550, 571, 564), (548, 547, 568, 569), (541, 542, 562, 561), (593, 576, 579, 618), (550, 546, 577, 571), (575, 571, 577, 581), (574, 575, 581, 580), (552, 553, 645, 594), (553, 576, 593, 645), (547, 554, 551, 583, 545), (548, 555, 554, 547), (549, 582, 584, 570), (567, 565, 585, 587), (563, 566, 586, 584), (566, 567, 587, 586), (545, 583, 585, 565), (551, 554, 574, 585), (587, 585, 573), (583, 551, 585), (573, 585, 578, 579), (585, 574, 580, 578), (595, 620, 617, 592), (611, 638, 632, 604), (599, 626, 614, 590), (608, 635, 619, 594), (589, 613, 633, 605), (590, 614, 621, 596), (592, 617, 624, 597), (603, 631, 628, 601), (646, 648, 626, 599), (596, 621, 620, 595), (591, 615, 627, 600), (639, 642, 636, 609), (602, 640, 612, 588), (610, 637, 638, 611), (644, 623, 612, 640), (642, 618, 616, 641), (633, 613, 619, 635), (641, 616, 622, 643), (643, 622, 623, 644), (625, 632, 627, 615), (620, 630, 628, 617), (614, 626, 629, 621), (621, 629, 630, 620), (617, 628, 631, 624), (624, 631, 632, 625), (632, 638, 634, 627), (648, 633, 635, 650), (650, 635, 636, 651), (598, 625, 615, 591), (609, 636, 635, 608), (600, 627, 634, 606), (604, 632, 631, 603), (597, 624, 625, 598), (593, 618, 642, 639), (606, 634, 640, 602), (638, 644, 640, 634), (637, 643, 644, 638), (608, 594, 645, 609), (609, 645, 593, 639), (603, 601, 647, 607, 610), (604, 603, 610, 611), (605, 633, 648, 646), (630, 651, 649, 628), (626, 648, 650, 629), (629, 650, 651, 630), (601, 628, 649, 647), (607, 649, 637, 610), (651, 636, 649), (647, 649, 607), (636, 642, 641, 649), (649, 641, 643, 637), (687, 655, 661, 686), (656, 657, 659, 660), (696, 652, 664, 711), (658, 704, 713, 665), (653, 654, 662, 663), (683, 656, 660, 684), (657, 658, 665, 659), (652, 653, 663, 664), (663, 662, 669, 670), (665, 713, 722, 672), (711, 664, 671, 720), (660, 659, 666, 667), (686, 661, 668, 685), (664, 663, 670, 671), (659, 665, 672, 666), (670, 669, 675, 676), (672, 722, 730, 678), (720, 671, 677, 728), (667, 666, 673, 674), (678, 730, 736, 682), (671, 670, 676, 677), (666, 672, 678, 673), (676, 675, 679, 680), (728, 677, 681, 734), (677, 676, 680, 681), (655, 683, 684, 661), (662, 686, 685, 669), (654, 687, 686, 662), (685, 679, 675), (685, 675, 669), (734, 681, 690, 745), (680, 679, 688, 689), (681, 680, 689, 690), (689, 688, 691, 692), (684, 660, 667, 693), (674, 673, 692, 691), (673, 678, 682, 692), (661, 684, 693, 668), (674, 693, 667), (691, 693, 674), (679, 685, 668, 688), (688, 668, 693, 691), (745, 690, 682, 736), (690, 689, 692, 682), (741, 740, 707, 700), (701, 706, 705, 702), (696, 711, 710, 697), (703, 712, 713, 704), (698, 709, 708, 699), (737, 738, 706, 701), (702, 705, 712, 703), (697, 710, 709, 698), (709, 718, 717, 708), (712, 721, 722, 713), (711, 720, 719, 710), (706, 715, 714, 705), (740, 739, 716, 707), (710, 719, 718, 709), (705, 714, 721, 712), (718, 726, 725, 717), (721, 729, 730, 722), (720, 728, 727, 719), (715, 724, 723, 714), (729, 735, 736, 730), (719, 727, 726, 718), (714, 723, 729, 721), (726, 732, 731, 725), (728, 734, 733, 727), (727, 733, 732, 726), (700, 707, 738, 737), (708, 717, 739, 740), (699, 708, 740, 741), (739, 725, 731), (739, 717, 725), (734, 745, 744, 733), (732, 743, 742, 731), (733, 744, 743, 732), (743, 747, 746, 742), (738, 748, 715, 706), (724, 746, 747, 723), (723, 747, 735, 729), (707, 716, 748, 738), (724, 715, 748), (746, 724, 748), (731, 742, 716, 739), (742, 746, 748, 716), (745, 736, 735, 744), (744, 735, 747, 743), (753, 752, 772, 773), (769, 762, 783, 790), (757, 750, 770, 777), (766, 803, 828, 787), (798, 763, 784, 822), (765, 768, 789, 786), (750, 754, 774, 770), (752, 755, 775, 772), (761, 759, 779, 782), (763, 757, 777, 784), (754, 753, 773, 774), (751, 758, 778, 771), (791, 767, 788, 794), (760, 797, 821, 792), (768, 769, 790, 789), (796, 792, 821, 832), (794, 793, 825, 827), (784, 787, 828, 822), (793, 795, 831, 825), (795, 796, 832, 831), (776, 771, 778, 783), (773, 772, 779, 781), (770, 774, 780, 777), (774, 773, 781, 780), (772, 775, 782, 779), (775, 776, 783, 782), (783, 778, 785, 790), (781, 779, 786, 788), (777, 780, 787, 784), (780, 781, 788, 787), (759, 765, 786, 779), (756, 751, 771, 776), (767, 766, 787, 788), (758, 764, 785, 778), (762, 761, 782, 783), (755, 756, 776, 775), (802, 791, 794, 827), (764, 760, 792, 785), (790, 785, 792, 796), (788, 786, 793, 794), (786, 789, 795, 793), (789, 790, 796, 795), (766, 767, 855, 803), (767, 791, 802, 855), (761, 768, 765, 759), (762, 769, 768, 761), (804, 829, 826, 801), (820, 848, 841, 813), (808, 835, 823, 799), (817, 845, 828, 803), (798, 822, 842, 814), (816, 844, 847, 819), (799, 823, 830, 805), (801, 826, 833, 806), (812, 840, 837, 810), (814, 842, 835, 808), (805, 830, 829, 804), (800, 824, 836, 809), (849, 852, 846, 818), (811, 850, 821, 797), (819, 847, 848, 820), (854, 832, 821, 850), (852, 827, 825, 851), (842, 822, 828, 845), (851, 825, 831, 853), (853, 831, 832, 854), (834, 841, 836, 824), (829, 839, 837, 826), (823, 835, 838, 830), (830, 838, 839, 829), (826, 837, 840, 833), (833, 840, 841, 834), (841, 848, 843, 836), (839, 846, 844, 837), (835, 842, 845, 838), (838, 845, 846, 839), (810, 837, 844, 816), (807, 834, 824, 800), (818, 846, 845, 817), (809, 836, 843, 815), (813, 841, 840, 812), (806, 833, 834, 807), (802, 827, 852, 849), (815, 843, 850, 811), (848, 854, 850, 843), (846, 852, 851, 844), (844, 851, 853, 847), (847, 853, 854, 848), (817, 803, 855, 818), (818, 855, 802, 849), (812, 810, 816, 819), (813, 812, 819, 820), (859, 858, 878, 879), (875, 868, 889, 895), (863, 856, 876, 883), (872, 914, 939, 892), (909, 869, 890, 933), (856, 860, 880, 876), (858, 861, 881, 878), (867, 865, 885, 888), (902, 863, 883, 904), (860, 859, 879, 880), (857, 864, 884, 877), (896, 873, 893, 899), (866, 908, 932, 897), (874, 875, 895, 894), (901, 897, 932, 943), (899, 898, 936, 938), (890, 892, 939, 933), (898, 900, 942, 936), (900, 901, 943, 942), (882, 877, 884, 889), (879, 878, 885, 887), (876, 880, 886, 883), (880, 879, 887, 886), (878, 881, 888, 885), (881, 882, 889, 888), (889, 884, 891, 895), (904, 906, 892, 890), (906, 907, 893, 892), (862, 857, 877, 882), (873, 872, 892, 893), (864, 870, 891, 884), (868, 867, 888, 889), (861, 862, 882, 881), (913, 896, 899, 938), (870, 866, 897, 891), (895, 891, 897, 901), (894, 895, 901, 900), (872, 873, 965, 914), (873, 896, 913, 965), (867, 874, 871, 903, 865), (868, 875, 874, 867), (869, 902, 904, 890), (887, 885, 905, 907), (883, 886, 906, 904), (886, 887, 907, 906), (865, 903, 905, 885), (871, 874, 894, 905), (907, 905, 893), (903, 871, 905), (893, 905, 898, 899), (905, 894, 900, 898), (915, 940, 937, 912), (931, 958, 952, 924), (919, 946, 934, 910), (928, 955, 939, 914), (909, 933, 953, 925), (910, 934, 941, 916), (912, 937, 944, 917), (923, 951, 948, 921), (966, 968, 946, 919), (916, 941, 940, 915), (911, 935, 947, 920), (959, 962, 956, 929), (922, 960, 932, 908), (930, 957, 958, 931), (964, 943, 932, 960), (962, 938, 936, 961), (953, 933, 939, 955), (961, 936, 942, 963), (963, 942, 943, 964), (945, 952, 947, 935), (940, 950, 948, 937), (934, 946, 949, 941), (941, 949, 950, 940), (937, 948, 951, 944), (944, 951, 952, 945), (952, 958, 954, 947), (968, 953, 955, 970), (970, 955, 956, 971), (918, 945, 935, 911), (929, 956, 955, 928), (920, 947, 954, 926), (924, 952, 951, 923), (917, 944, 945, 918), (913, 938, 962, 959), (926, 954, 960, 922), (958, 964, 960, 954), (957, 963, 964, 958), (928, 914, 965, 929), (929, 965, 913, 959), (923, 921, 967, 927, 930), (924, 923, 930, 931), (925, 953, 968, 966), (950, 971, 969, 948), (946, 968, 970, 949), (949, 970, 971, 950), (921, 948, 969, 967), (927, 969, 957, 930), (971, 956, 969), (967, 969, 927), (956, 962, 961, 969), (969, 961, 963, 957)])
me_socket.polygons.foreach_set('use_smooth', [True] * 855)
me_socket.polygons.foreach_set('material_index', [1, 1, 1, 1, 1, 1, 1, 1, 1, 1, 1, 1, 1, 1, 1, 1, 1, 1, 1, 1, 1, 1, 1, 1, 1, 1, 1, 1, 1, 1, 1, 1, 1, 1, 1, 1, 1, 1, 1, 1, 1, 1, 1, 1, 1, 1, 1, 1, 1, 1, 1, 1, 1, 1, 1, 1, 1, 1, 1, 1, 1, 1, 1, 1, 1, 1, 1, 1, 1, 1, 1, 1, 1, 1, 1, 1, 1, 1, 1, 1, 1, 1, 1, 1, 1, 1, 1, 1, 0, 0, 0, 0, 0, 0, 0, 0, 0, 0, 0, 0, 0, 0, 0, 0, 0, 0, 0, 0, 0, 0, 0, 0, 0, 0, 0, 0, 0, 0, 0, 0, 0, 0, 0, 0, 0, 0, 0, 0, 0, 0, 2, 2, 2, 2, 0, 0, 0, 0, 0, 0, 0, 0, 0, 0, 0, 0, 0, 0, 0, 0, 0, 0, 0, 0, 0, 0, 0, 0, 0, 0, 0, 0, 0, 0, 0, 0, 0, 0, 0, 0, 0, 0, 0, 0, 0, 0, 2, 2, 2, 2, 0, 0, 0, 0, 0, 0, 0, 0, 0, 0, 0, 0, 0, 0, 0, 0, 0, 0, 0, 0, 0, 0, 0, 0, 0, 0, 0, 0, 0, 0, 0, 0, 0, 0, 0, 0, 0, 2, 2, 2, 2, 0, 0, 0, 0, 0, 0, 0, 0, 0, 0, 0, 0, 0, 0, 0, 0, 0, 0, 0, 0, 0, 0, 0, 0, 0, 0, 0, 0, 0, 0, 0, 0, 0, 0, 0, 0, 0, 0, 0, 0, 0, 0, 0, 0, 0, 0, 0, 2, 2, 2, 2, 0, 0, 0, 0, 0, 0, 0, 0, 0, 0, 0, 0, 0, 0, 0, 0, 0, 0, 0, 1, 1, 1, 1, 1, 1, 1, 1, 1, 1, 1, 1, 1, 1, 1, 1, 1, 1, 1, 1, 1, 1, 1, 1, 1, 1, 1, 1, 1, 1, 1, 1, 1, 1, 1, 1, 1, 1, 1, 1, 1, 1, 1, 1, 1, 1, 1, 1, 1, 1, 1, 1, 1, 1, 1, 1, 1, 1, 1, 1, 1, 1, 1, 1, 1, 1, 1, 1, 1, 1, 1, 1, 1, 1, 1, 1, 1, 1, 1, 1, 1, 1, 1, 1, 1, 1, 1, 1, 0, 0, 0, 0, 0, 0, 0, 0, 0, 0, 0, 0, 0, 0, 0, 0, 0, 0, 0, 0, 0, 0, 0, 0, 0, 0, 0, 0, 0, 0, 0, 0, 0, 0, 0, 0, 0, 0, 0, 0, 0, 0, 2, 2, 2, 2, 0, 0, 0, 0, 0, 0, 0, 0, 0, 0, 0, 0, 0, 0, 0, 0, 0, 0, 0, 0, 0, 0, 0, 0, 0, 0, 0, 0, 0, 0, 0, 0, 0, 0, 0, 0, 0, 0, 0, 0, 0, 0, 2, 2, 2, 2, 0, 0, 0, 0, 0, 0, 0, 0, 0, 0, 0, 0, 0, 0, 0, 0, 0, 0, 0, 0, 0, 0, 0, 0, 0, 0, 0, 0, 0, 0, 0, 0, 0, 0, 0, 0, 0, 2, 2, 2, 2, 0, 0, 0, 0, 0, 0, 0, 0, 0, 0, 0, 0, 0, 0, 0, 0, 0, 0, 0, 0, 0, 0, 0, 0, 0, 0, 0, 0, 0, 0, 0, 0, 0, 0, 0, 0, 0, 0, 0, 0, 0, 0, 0, 0, 0, 0, 0, 2, 2, 2, 2, 0, 0, 0, 0, 0, 0, 0, 0, 0, 0, 1, 1, 1, 1, 1, 1, 1, 1, 1, 1, 1, 1, 1, 1, 1, 1, 1, 1, 1, 1, 1, 1, 1, 1, 1, 1, 1, 1, 1, 1, 1, 1, 1, 1, 1, 1, 1, 1, 1, 1, 1, 1, 1, 1, 1, 1, 1, 1, 1, 1, 1, 1, 1, 1, 1, 1, 1, 1, 1, 1, 1, 1, 1, 1, 1, 1, 1, 1, 1, 1, 1, 1, 1, 1, 1, 1, 1, 1, 1, 1, 1, 1, 1, 1, 1, 1, 1, 1, 0, 0, 0, 0, 0, 0, 0, 0, 0, 0, 0, 0, 0, 0, 0, 0, 0, 0, 0, 0, 0, 0, 0, 0, 0, 0, 0, 0, 0, 0, 0, 0, 0, 0, 0, 0, 0, 0, 0, 0, 0, 0, 2, 2, 2, 2, 0, 0, 0, 0, 0, 0, 0, 0, 0, 0, 0, 0, 0, 0, 0, 0, 0, 0, 0, 0, 0, 0, 0, 0, 0, 0, 0, 0, 0, 0, 0, 0, 0, 0, 0, 0, 0, 0, 0, 0, 0, 0, 2, 2, 2, 2, 0, 0, 0, 0, 0, 0, 0, 0, 0, 0, 0, 0, 0, 0, 0, 0, 0, 0, 0, 0, 0, 0, 0, 0, 0, 0, 0, 0, 0, 0, 0, 0, 0, 0, 0, 0, 0, 2, 2, 2, 2, 0, 0, 0, 0, 0, 0, 0, 0, 0, 0, 0, 0, 0, 0, 0, 0, 0, 0, 0, 0, 0, 0, 0, 0, 0, 0, 0, 0, 0, 0, 0, 0, 0, 0, 0, 0, 0, 0, 0, 0, 0, 0, 0, 0, 0, 0, 0, 2, 2, 2, 2, 0, 0, 0, 0, 0, 0, 0, 0, 0, 0])
me_socket.materials.append(mat_gloss_white_plastic)
me_socket.materials.append(mat_stainless_steel)
me_socket.materials.append(mat_black_plastic)
me_socket.use_remesh_preserve_volume = False
me_socket.use_remesh_preserve_attributes = False
me_socket.use_mirror_vertex_groups = False
me_socket.update()

# ---- objects
ob_outlet_3_gang = bpy.data.objects.new('Outlet 3-Gang', me_socket)

# ---- transforms, parenting, visibility, modifiers, constraints
ob_outlet_3_gang.location = (0.0, 0.0, 0.0)
ob_outlet_3_gang.lineart.crease_threshold = 0.0
_m = ob_outlet_3_gang.modifiers.new('EdgeSplit', 'EDGE_SPLIT')

# ---- collection membership
col_collection_1.objects.link(ob_outlet_3_gang)

# ---- scene / render settings (as saved in the file)
scene.frame_start = 1; scene.frame_end = 250; scene.frame_set(1)
scene.render.engine = 'CYCLES'
scene.render.resolution_x = 1080
scene.render.resolution_percentage = 50
scene.render.dither_intensity = 0.0
scene.render.film_transparent = True
scene.cycles.use_denoising = False
scene.cycles.samples = 200
scene.cycles.sampling_pattern = 'TABULATED_SOBOL'
scene.cycles.light_sampling_threshold = 0.0
scene.cycles.use_adaptive_sampling = False
scene.cycles.use_light_tree = False
scene.cycles.caustics_reflective = False
scene.cycles.caustics_refractive = False
scene.cycles.blur_glossy = 0.0
scene.cycles.max_bounces = 6
scene.cycles.transmission_bounces = 6
scene.cycles.transparent_max_bounces = 6
scene.cycles.pixel_filter_type = 'GAUSSIAN'
scene.cycles.sample_clamp_indirect = 0.0
scene.view_settings.view_transform = 'Standard'
bpy.context.view_layer.update()

# ---- added for rendering (the .blend has no active camera and no usable light): camera, sun
cam_auto = bpy.data.cameras.new('AutoCamera')
cam_auto.lens = 50.0
cam_auto.sensor_width = 36.0
cam_auto.clip_end = 1000.0
ob_auto_camera = bpy.data.objects.new('AutoCamera', cam_auto)
scene.collection.objects.link(ob_auto_camera)
ob_auto_camera.location = (0.265055, -0.224593, 0.205186)
ob_auto_camera.rotation_euler = (1.09748, -7.21219e-08, 0.694738)
scene.camera = ob_auto_camera
light_auto_sun = bpy.data.lights.new('AutoSun', 'SUN')
light_auto_sun.energy = 3.0
light_auto_sun.angle = 0.0523599
ob_auto_sun = bpy.data.objects.new('AutoSun', light_auto_sun)
scene.collection.objects.link(ob_auto_sun)
ob_auto_sun.rotation_euler = (0.872665, 0.174533, 0.523599)
bpy.context.view_layer.update()

